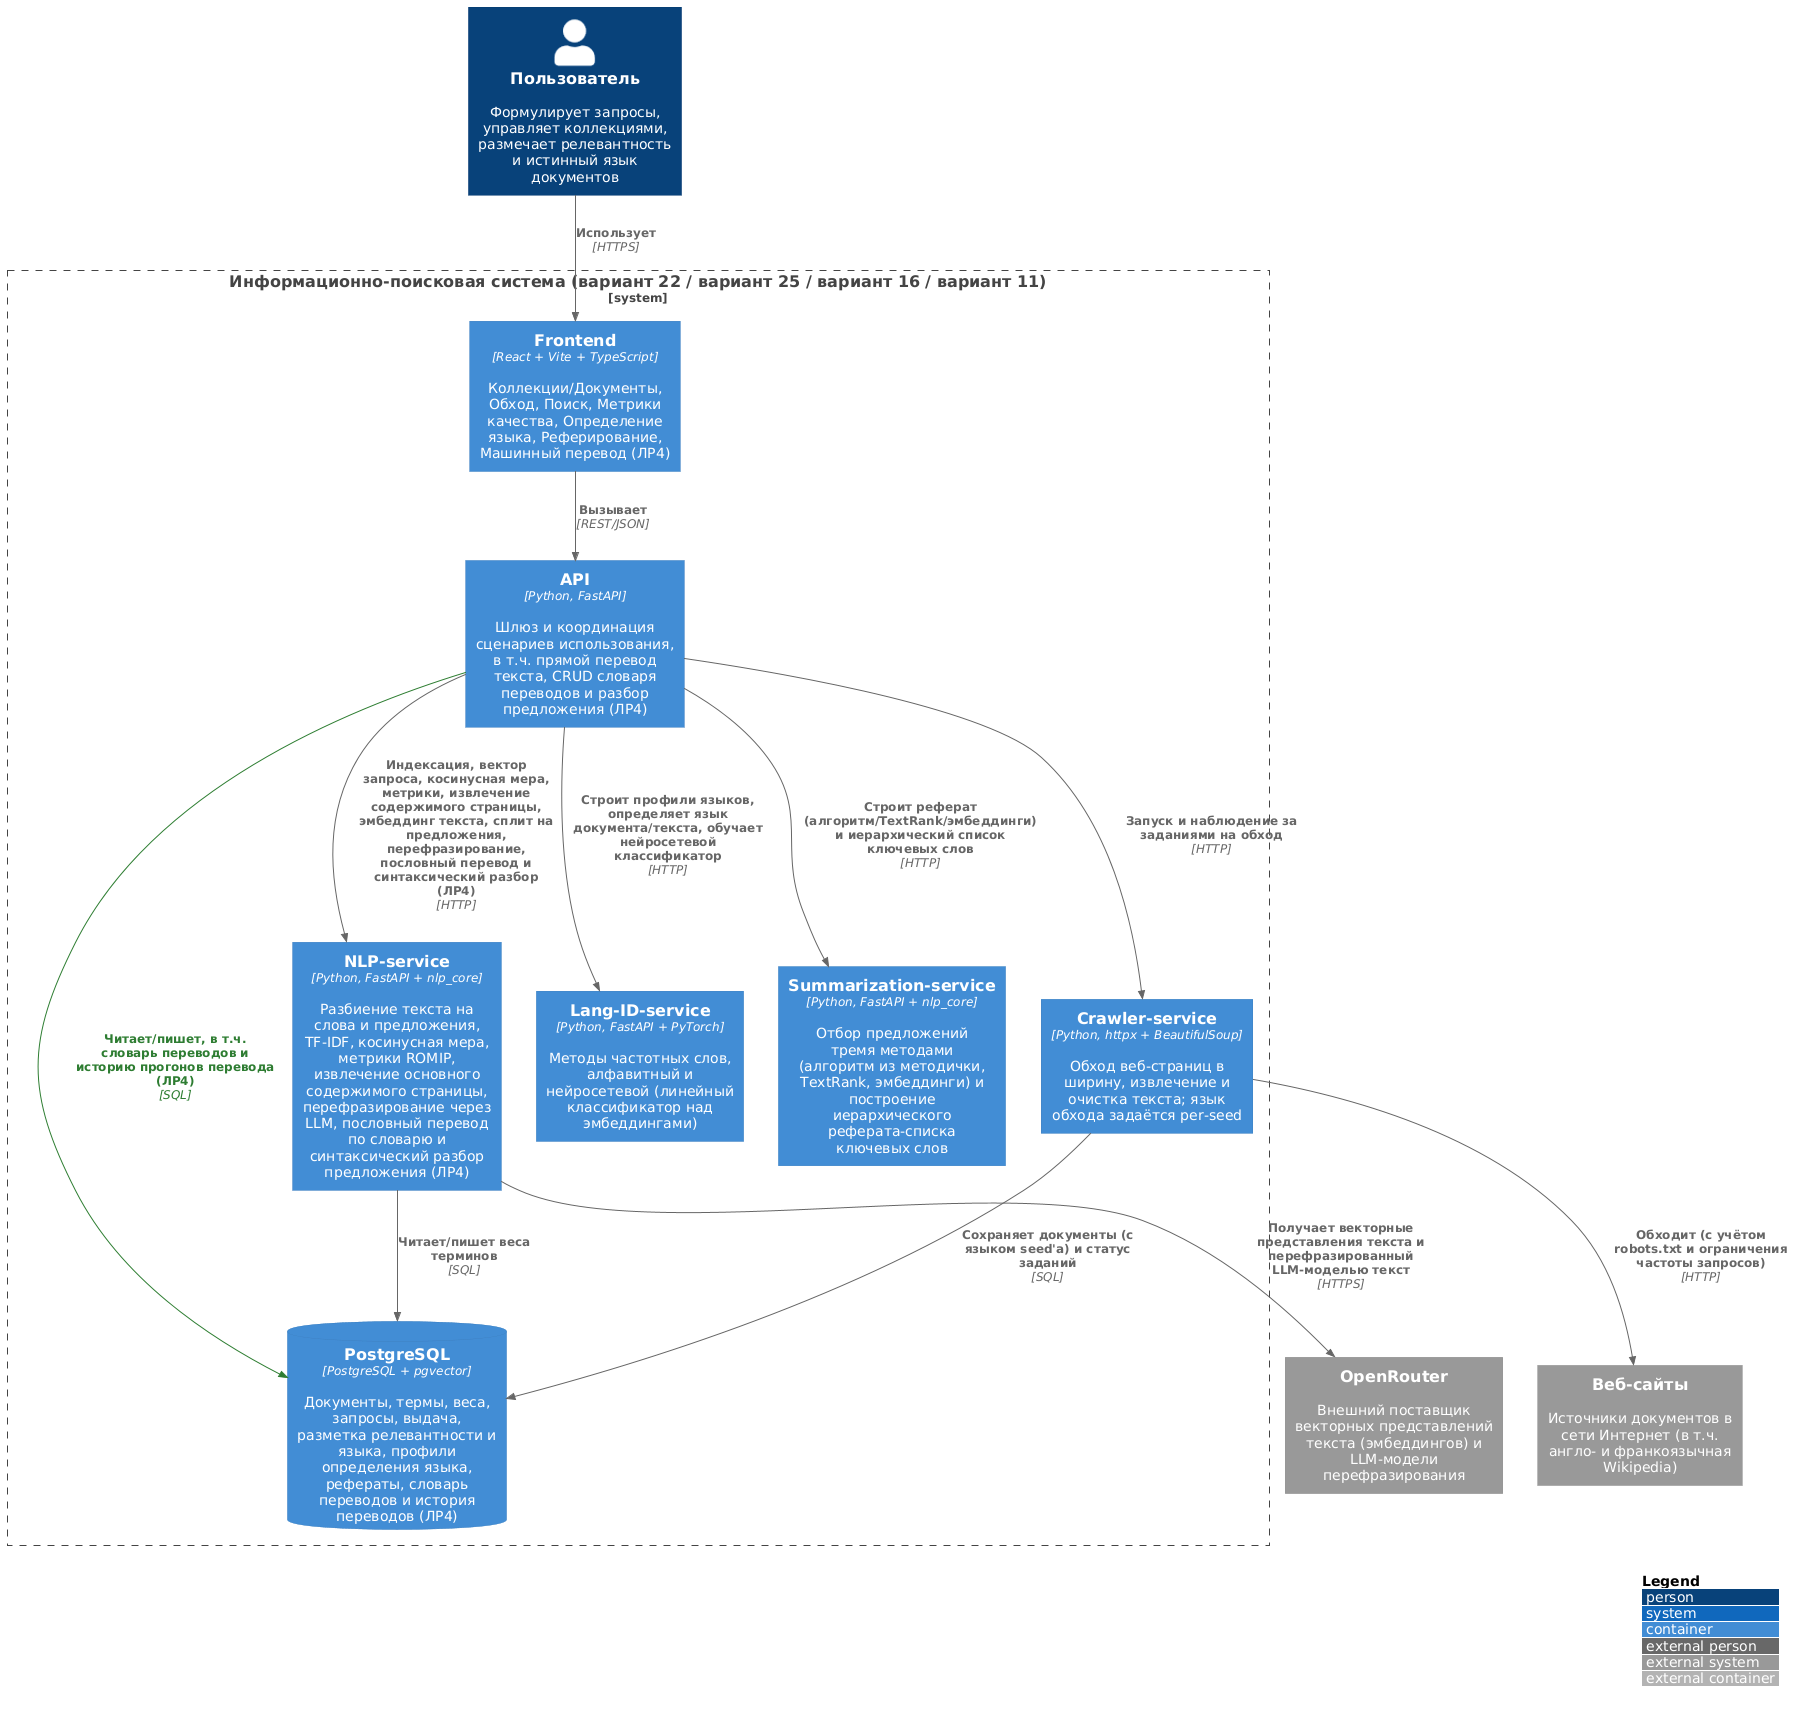

The diagram above was rendered by PlantUML. Its source (embedded in the PNG):
@startuml architecture-c4
!include ../stdlib/C4_Container.puml

' =====================================================================
'  C4-диаграмма контейнеров. Общая для всех лабораторных работ курса --
'  при добавлении новой лабораторной работы просто дописывайте новый
'  Container(...) внутрь System_Boundary (или новый System_Ext(...) для
'  внешних источников/API) и связи Rel(...), не создавая отдельную
'  диаграмму. Компоненты и связи, добавленные в ЛР4 (машинный перевод
'  текстов), помечены тегом "new" -- зелёная заливка -- и вынесены
'  отдельным пунктом в легенде. В отличие от ЛР2/ЛР3, для перевода не
'  понадобился отдельный микросервис: словарь -- это просто ещё одна
'  таблица БД, к которой уже умеет обращаться api, а сам перевод и
'  синтаксический разбор -- новые чистые (без состояния) операции над
'  spaCy, естественно ложащиеся в nlp-service рядом с токенизацией.
' =====================================================================

LAYOUT_WITH_LEGEND()
LAYOUT_TOP_DOWN()

AddElementTag("new", $bgColor="#2e7d32", $fontColor="#ffffff", $borderColor="#1b5e20", $legendText="добавлено в ЛР4")
AddRelTag("new", $textColor="#2e7d32", $lineColor="#2e7d32", $legendText="добавлено в ЛР4")

Person(user, "Пользователь", "Формулирует запросы, управляет коллекциями, размечает релевантность и истинный язык документов")

System_Boundary(system, "Информационно-поисковая система (вариант 22 / вариант 25 / вариант 16 / вариант 11)") {
  Container(frontend, "Frontend", "React + Vite + TypeScript", "Коллекции/Документы, Обход, Поиск, Метрики качества, Определение языка, Реферирование, Машинный перевод (ЛР4)")
  Container(api, "API", "Python, FastAPI", "Шлюз и координация сценариев использования, в т.ч. прямой перевод текста, CRUD словаря переводов и разбор предложения (ЛР4)")
  Container(nlp, "NLP-service", "Python, FastAPI + nlp_core", "Разбиение текста на слова и предложения, TF-IDF, косинусная мера, метрики ROMIP, извлечение основного содержимого страницы, перефразирование через LLM, пословный перевод по словарю и синтаксический разбор предложения (ЛР4)")
  Container(crawler, "Crawler-service", "Python, httpx + BeautifulSoup", "Обход веб-страниц в ширину, извлечение и очистка текста; язык обхода задаётся per-seed")
  Container(langid, "Lang-ID-service", "Python, FastAPI + PyTorch", "Методы частотных слов, алфавитный и нейросетевой (линейный классификатор над эмбеддингами)")
  Container(summarization, "Summarization-service", "Python, FastAPI + nlp_core", "Отбор предложений тремя методами (алгоритм из методички, TextRank, эмбеддинги) и построение иерархического реферата-списка ключевых слов")
  ContainerDb(db, "PostgreSQL", "PostgreSQL + pgvector", "Документы, термы, веса, запросы, выдача, разметка релевантности и языка, профили определения языка, рефераты, словарь переводов и история переводов (ЛР4)")
}

System_Ext(web, "Веб-сайты", "Источники документов в сети Интернет (в т.ч. англо- и франкоязычная Wikipedia)")
System_Ext(openrouter, "OpenRouter", "Внешний поставщик векторных представлений текста (эмбеддингов) и LLM-модели перефразирования")

Rel(user, frontend, "Использует", "HTTPS")
Rel(frontend, api, "Вызывает", "REST/JSON")
Rel(api, nlp, "Индексация, вектор запроса, косинусная мера, метрики, извлечение содержимого страницы, эмбеддинг текста, сплит на предложения, перефразирование, пословный перевод и синтаксический разбор (ЛР4)", "HTTP")
Rel(api, crawler, "Запуск и наблюдение за заданиями на обход", "HTTP")
Rel(api, db, "Читает/пишет, в т.ч. словарь переводов и историю прогонов перевода (ЛР4)", "SQL", $tags="new")
Rel(nlp, db, "Читает/пишет веса терминов", "SQL")
Rel(nlp, openrouter, "Получает векторные представления текста и перефразированный LLM-моделью текст", "HTTPS")
Rel(crawler, db, "Сохраняет документы (с языком seed'а) и статус заданий", "SQL")
Rel(crawler, web, "Обходит (с учётом robots.txt и ограничения частоты запросов)", "HTTP")
Rel(api, langid, "Строит профили языков, определяет язык документа/текста, обучает нейросетевой классификатор", "HTTP")
Rel(api, summarization, "Строит реферат (алгоритм/TextRank/эмбеддинги) и иерархический список ключевых слов", "HTTP")

@enduml